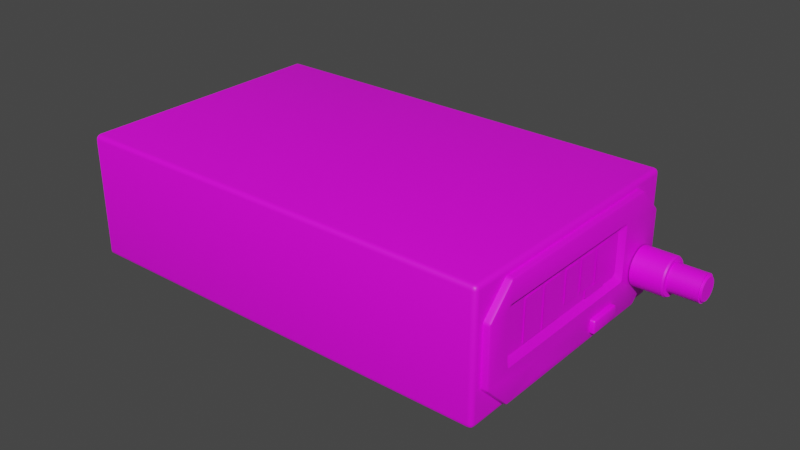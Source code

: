 # Source: sa200.blend  (saved by Blender 2.83.19; exported with 4.5.12 LTS)
import bpy
from mathutils import Matrix  # noqa: F401  (used for matrix-valued properties, if any)

bpy.ops.wm.read_factory_settings(use_empty=True)
scene = bpy.context.scene
scene.name = 'Scene'

# ---- collections
col_collection = bpy.data.collections.new('Collection'); scene.collection.children.link(col_collection)

# ---- images (referenced by path relative to the original .blend; pixels are not part of the script)
import os
ASSET_DIR = os.environ.get("B2B_ASSET_DIR", "")  # directory of the original .blend (textures are referenced by path, not embedded)
HERE = os.path.dirname(os.path.abspath(__file__))  # packed textures are extracted next to this script under _unpacked/

def load_image(name, relpath, width, height, colorspace="sRGB"):
    """Load a texture the original file referenced (path relative to the .blend, or extracted next to this script)."""
    p = next((c for c in (os.path.join(HERE, relpath), os.path.join(ASSET_DIR, relpath)) if relpath and os.path.exists(c)), "")
    if p:
        img = bpy.data.images.load(p, check_existing=True)
        img.name = name
    else:  # same state as the original file: an image datablock whose file is absent (Cycles renders it pink)
        img = bpy.data.images.new(name, width, height)
        img.source = "FILE"
        img.filepath = "//" + (relpath or name)
    img.colorspace_settings.name = colorspace
    return img
img_sa_200_png = load_image('sa-200.png', 'sa-200.png', 1024, 1024, 'sRGB')
img_digits_png = load_image('digits.png', 'digits.png', 1024, 1024, 'sRGB')

# ---- materials (node trees are filled in below, after node groups)
mat_sa_200 = bpy.data.materials.new('sa-200')
mat_sa_200.use_transparent_shadow = False
mat_digits = bpy.data.materials.new('digits')
mat_digits.use_transparent_shadow = False

# ---- material node trees
mat_sa_200.use_nodes = True; mat_sa_200.node_tree.nodes.clear()
_N = mat_sa_200.node_tree.nodes; _L = mat_sa_200.node_tree.links
n0 = _N.new('ShaderNodeBsdfPrincipled'); n0.name = 'Principled BSDF'; n0.location = (10, 300)
n0.distribution = 'GGX'
n0.subsurface_method = 'BURLEY'
n0.inputs[3].default_value = 1.45
n0.inputs[27].default_value = (0.0, 0.0, 0.0, 1.0)
n0.inputs[28].default_value = 1.0
n1 = _N.new('ShaderNodeOutputMaterial'); n1.name = 'Material Output'; n1.location = (300, 300)
n2 = _N.new('ShaderNodeTexImage'); n2.name = 'Image Texture'; n2.location = (-280, 280)
n2.image = img_sa_200_png
_L.new(n0.outputs[0], n1.inputs[0])
_L.new(n2.outputs[0], n0.inputs[0])
n1.is_active_output = True
mat_digits.use_nodes = True; mat_digits.node_tree.nodes.clear()
_N = mat_digits.node_tree.nodes; _L = mat_digits.node_tree.links
n0 = _N.new('ShaderNodeBsdfPrincipled'); n0.name = 'Principled BSDF'; n0.location = (10, 300)
n0.distribution = 'GGX'
n0.subsurface_method = 'BURLEY'
n0.inputs[3].default_value = 1.45
n0.inputs[27].default_value = (0.0, 0.0, 0.0, 1.0)
n0.inputs[28].default_value = 1.0
n1 = _N.new('ShaderNodeOutputMaterial'); n1.name = 'Material Output'; n1.location = (300, 300)
n2 = _N.new('ShaderNodeTexImage'); n2.name = 'Image Texture'; n2.location = (-280, 280)
n2.image = img_digits_png
_L.new(n0.outputs[0], n1.inputs[0])
_L.new(n2.outputs[0], n0.inputs[0])
n1.is_active_output = True

# ---- world
world_world = bpy.data.worlds.new('World'); scene.world = world_world
world_world.use_nodes = True; world_world.node_tree.nodes.clear()
_N = world_world.node_tree.nodes; _L = world_world.node_tree.links
n0 = _N.new('ShaderNodeOutputWorld'); n0.name = 'World Output'; n0.location = (300, 300)
n1 = _N.new('ShaderNodeBackground'); n1.name = 'Background'; n1.location = (10, 300)
n1.inputs[0].default_value = (0.05088, 0.05088, 0.05088, 1.0)
_L.new(n1.outputs[0], n0.inputs[0])
n0.is_active_output = True
world_world.color = (0.05088, 0.05088, 0.05088)
world_world.use_sun_shadow = False
world_world.sun_shadow_jitter_overblur = 0.0

# ---- meshes
me_cube_001 = bpy.data.meshes.new('Cube.001')
me_cube_001.from_pydata([(-0.2795, -0.08687, -0.04064), (-0.2795, -0.08687, 0.04064), (-0.2795, 0.08687, -0.04064), (-0.2795, 0.08687, 0.04064), (0.002248, -0.08687, -0.04064), (0.002248, -0.08687, 0.04064), (0.002248, 0.08687, -0.04064), (0.002248, 0.08687, 0.04064)], [], [(2, 3, 7, 6), (6, 7, 5, 4), (4, 5, 1, 0), (2, 6, 4, 0), (7, 3, 1, 5)])
me_cube_001.polygons.foreach_set('use_smooth', [True] * 5)
_uv = me_cube_001.uv_layers.new(name='UVMap')
_uv.uv.foreach_set('vector', [1.0, 0.06432, 1.0, 0.9999, 1.0, 0.9999, 1.0, 0.06432, 1.0, 0.06432, 1.0, 0.9999, 2.63e-05, 0.9999, 2.63e-05, 0.06432, 2.63e-05, 0.06432, 2.63e-05, 0.9999, 2.63e-05, 0.9999, 2.63e-05, 0.06432, 1.0, 0.06432, 1.0, 0.06432, 2.63e-05, 0.06432, 2.63e-05, 0.06432, 1.0, 0.9999, 1.0, 0.9999, 2.63e-05, 0.9999, 2.63e-05, 0.9999])
me_cube_001.materials.append(mat_sa_200)
me_cube_001.use_remesh_fix_poles = True
me_cube_001.use_remesh_preserve_attributes = False
me_cube_001.use_mirror_vertex_groups = False
me_cube_001.update()
me_cube_002 = bpy.data.meshes.new('Cube.002')
me_cube_002.from_pydata([(-0.008008, -0.07379, -0.04357), (-0.008008, -0.07656, -0.04242), (-0.008008, -0.07528, -0.04323), (-0.008008, -0.09527, -0.02372), (-0.008008, -0.09642, -0.02095), (-0.008008, -0.09608, -0.02243), (-0.008008, -0.09642, 0.02095), (-0.008008, -0.09527, 0.02372), (-0.008008, -0.09608, 0.02243), (-0.008008, -0.07656, 0.04242), (-0.008008, -0.07379, 0.04357), (-0.008008, -0.07528, 0.04323), (-0.008008, 0.09642, -0.02095), (-0.008008, 0.09527, -0.02372), (-0.008008, 0.09608, -0.02243), (-0.008008, 0.07656, -0.04242), (-0.008008, 0.07379, -0.04357), (-0.008008, 0.07528, -0.04323), (-0.008008, 0.07379, 0.04357), (-0.008008, 0.07656, 0.04242), (-0.008008, 0.07528, 0.04323), (-0.008008, 0.09527, 0.02372), (-0.008008, 0.09642, 0.02095), (-0.008008, 0.09608, 0.02243), (0.008008, -0.0943, -0.02169), (0.005887, -0.09642, -0.02095), (0.005887, -0.09527, -0.02372), (0.007387, -0.0958, -0.02132), (0.007112, -0.09579, -0.02231), (0.005887, -0.09608, -0.02243), (0.007387, -0.09509, -0.02301), (0.005887, -0.07379, -0.04357), (0.008008, -0.07454, -0.04145), (0.005887, -0.07656, -0.04242), (0.007387, -0.07417, -0.04295), (0.007112, -0.07516, -0.04294), (0.007387, -0.07586, -0.04225), (0.005887, -0.07528, -0.04323), (0.008008, -0.07454, 0.04145), (0.005887, -0.07379, 0.04357), (0.005887, -0.07656, 0.04242), (0.007387, -0.07417, 0.04295), (0.007112, -0.07516, 0.04294), (0.005887, -0.07528, 0.04323), (0.007387, -0.07586, 0.04225), (0.008008, -0.0943, 0.02169), (0.005887, -0.09527, 0.02372), (0.005887, -0.09642, 0.02095), (0.007387, -0.09509, 0.02301), (0.007112, -0.09579, 0.02231), (0.005887, -0.09608, 0.02243), (0.007387, -0.0958, 0.02132), (0.008008, 0.07454, -0.04145), (0.005887, 0.07379, -0.04357), (0.005887, 0.07656, -0.04242), (0.007387, 0.07417, -0.04295), (0.007112, 0.07516, -0.04294), (0.005887, 0.07528, -0.04323), (0.007387, 0.07586, -0.04225), (0.008008, 0.0943, -0.02169), (0.005887, 0.09527, -0.02372), (0.005887, 0.09642, -0.02095), (0.007387, 0.09509, -0.02301), (0.007112, 0.09579, -0.02231), (0.005887, 0.09608, -0.02243), (0.007387, 0.0958, -0.02132), (0.008008, 0.0943, 0.02169), (0.005887, 0.09642, 0.02095), (0.005887, 0.09527, 0.02372), (0.007387, 0.0958, 0.02132), (0.007112, 0.09579, 0.02231), (0.005887, 0.09608, 0.02243), (0.007387, 0.09509, 0.02301), (0.005887, 0.07379, 0.04357), (0.008008, 0.07454, 0.04145), (0.005887, 0.07656, 0.04242), (0.007387, 0.07417, 0.04295), (0.007112, 0.07516, 0.04294), (0.007387, 0.07586, 0.04225), (0.005887, 0.07528, 0.04323), (0.008008, -0.07813, -0.0139), (0.008008, -0.07782, -0.01507), (0.008008, -0.07696, -0.01593), (0.008008, -0.07579, -0.01624), (0.008008, 0.0526, -0.01624), (0.008008, 0.05377, -0.01593), (0.008008, 0.05463, -0.01507), (0.008008, 0.05494, -0.0139), (0.008008, 0.05494, 0.02513), (0.008008, 0.05463, 0.0263), (0.008008, 0.05377, 0.02716), (0.008008, 0.0526, 0.02747), (0.008008, -0.07579, 0.02747), (0.008008, -0.07696, 0.02716), (0.008008, -0.07782, 0.0263), (0.008008, -0.07813, 0.02513), (0.004192, -0.07437, -0.008244), (0.004192, -0.0739, -0.009944), (0.004192, -0.07263, -0.01119), (0.004192, -0.0709, -0.01164), (0.004192, 0.04771, -0.01164), (0.004192, 0.04944, -0.01119), (0.004192, 0.05071, -0.009944), (0.004192, 0.05118, -0.008244), (0.004192, 0.05118, 0.02058), (0.004192, 0.05071, 0.02228), (0.004192, 0.04944, 0.02353), (0.004192, 0.04771, 0.02398), (0.004192, -0.0709, 0.02398), (0.004192, -0.07263, 0.02353), (0.004192, -0.0739, 0.02228), (0.004192, -0.07437, 0.02058), (0.008008, -0.04835, -0.02723), (0.008008, -0.04835, -0.03831), (0.008008, -0.03727, -0.03831), (0.008008, -0.03727, -0.02723)], [], [(54, 15, 13, 60), (40, 9, 7, 46), (19, 75, 68, 21), (12, 22, 67, 61), (59, 66, 74, 88, 87, 86, 85, 84, 83, 82, 81, 80, 95, 45, 24, 32, 113, 112, 115, 114, 52), (16, 53, 31, 0), (73, 18, 10, 39), (25, 47, 6, 4), (24, 27, 28, 30), (25, 29, 28, 27), (26, 30, 28, 29), (31, 34, 35, 37), (32, 36, 35, 34), (33, 37, 35, 36), (38, 41, 42, 44), (39, 43, 42, 41), (40, 44, 42, 43), (45, 48, 49, 51), (46, 50, 49, 48), (47, 51, 49, 50), (52, 55, 56, 58), (53, 57, 56, 55), (54, 58, 56, 57), (59, 62, 63, 65), (60, 64, 63, 62), (61, 65, 63, 64), (66, 69, 70, 72), (67, 71, 70, 69), (68, 72, 70, 71), (73, 76, 77, 79), (74, 78, 77, 76), (75, 79, 77, 78), (59, 52, 58, 62), (62, 58, 54, 60), (53, 16, 17, 57), (57, 17, 15, 54), (12, 61, 64, 14), (14, 64, 60, 13), (18, 73, 79, 20), (20, 79, 75, 19), (74, 66, 72, 78), (78, 72, 68, 75), (67, 22, 23, 71), (71, 23, 21, 68), (0, 31, 37, 2), (2, 37, 33, 1), (32, 24, 30, 36), (36, 30, 26, 33), (25, 4, 5, 29), (29, 5, 3, 26), (45, 38, 44, 48), (48, 44, 40, 46), (39, 10, 11, 43), (43, 11, 9, 40), (6, 47, 50, 8), (8, 50, 46, 7), (52, 32, 34, 55), (55, 34, 31, 53), (24, 45, 51, 27), (27, 51, 47, 25), (38, 74, 76, 41), (41, 76, 73, 39), (66, 59, 65, 69), (69, 65, 61, 67), (1, 33, 26, 3), (45, 95, 94, 93, 92, 91, 90, 89, 88, 74, 38), (84, 85, 101, 100), (92, 93, 109, 108), (85, 86, 102, 101), (93, 94, 110, 109), (86, 87, 103, 102), (94, 95, 111, 110), (87, 88, 104, 103), (80, 81, 97, 96), (95, 80, 96, 111), (88, 89, 105, 104), (81, 82, 98, 97), (89, 90, 106, 105), (82, 83, 99, 98), (90, 91, 107, 106), (83, 84, 100, 99), (91, 92, 108, 107), (52, 114, 113, 32)])
me_cube_002.polygons.foreach_set('use_smooth', [True] * 83)
_uv = me_cube_002.uv_layers.new(name='UVMap')
_uv.uv.foreach_set('vector', [0.8685, 0.1238, 0.8685, 0.1238, 0.9585, 0.3038, 0.9585, 0.3038, 0.1315, 0.9405, 0.1315, 0.9405, 0.04148, 0.7604, 0.04148, 0.7604, 0.8685, 0.9405, 0.8685, 0.9405, 0.9585, 0.7604, 0.9585, 0.7604, 0.964, 0.3305, 0.964, 0.7338, 0.964, 0.7338, 0.964, 0.3305, 0.9538, 0.3233, 0.9538, 0.7409, 0.8587, 0.9311, 0.7644, 0.774, 0.7644, 0.3983, 0.7629, 0.3871, 0.7588, 0.3788, 0.7532, 0.3758, 0.1352, 0.3758, 0.1296, 0.3788, 0.1255, 0.3871, 0.124, 0.3983, 0.124, 0.774, 0.04617, 0.7409, 0.04617, 0.3233, 0.1413, 0.1332, 0.2673, 0.1634, 0.2673, 0.27, 0.3206, 0.27, 0.3206, 0.1634, 0.8587, 0.1332, 0.8552, 0.1127, 0.8552, 0.1127, 0.1448, 0.1127, 0.1448, 0.1127, 0.8552, 0.9515, 0.8552, 0.9515, 0.1448, 0.9515, 0.1448, 0.9515, 0.03596, 0.3305, 0.03596, 0.7338, 0.03596, 0.7338, 0.03596, 0.3305, 0.04617, 0.3233, 0.03895, 0.3269, 0.03897, 0.3174, 0.04233, 0.3106, 0.03596, 0.3305, 0.03758, 0.3162, 0.03897, 0.3174, 0.03895, 0.3269, 0.04148, 0.3038, 0.04233, 0.3106, 0.03897, 0.3174, 0.03758, 0.3162, 0.1448, 0.1127, 0.1431, 0.1187, 0.1383, 0.1188, 0.1377, 0.116, 0.1413, 0.1332, 0.1349, 0.1255, 0.1383, 0.1188, 0.1431, 0.1187, 0.1315, 0.1238, 0.1377, 0.116, 0.1383, 0.1188, 0.1349, 0.1255, 0.1413, 0.9311, 0.1431, 0.9455, 0.1383, 0.9455, 0.1349, 0.9388, 0.1448, 0.9515, 0.1377, 0.9483, 0.1383, 0.9455, 0.1431, 0.9455, 0.1315, 0.9405, 0.1349, 0.9388, 0.1383, 0.9455, 0.1377, 0.9483, 0.04617, 0.7409, 0.04233, 0.7537, 0.03897, 0.7469, 0.03895, 0.7373, 0.04148, 0.7604, 0.03758, 0.748, 0.03897, 0.7469, 0.04233, 0.7537, 0.03596, 0.7338, 0.03895, 0.7373, 0.03897, 0.7469, 0.03758, 0.748, 0.8587, 0.1332, 0.857, 0.1187, 0.8617, 0.1188, 0.8651, 0.1255, 0.8552, 0.1127, 0.8623, 0.116, 0.8617, 0.1188, 0.857, 0.1187, 0.8685, 0.1238, 0.8651, 0.1255, 0.8617, 0.1188, 0.8623, 0.116, 0.9538, 0.3233, 0.9577, 0.3106, 0.961, 0.3174, 0.9611, 0.3269, 0.9585, 0.3038, 0.9624, 0.3162, 0.961, 0.3174, 0.9577, 0.3106, 0.964, 0.3305, 0.9611, 0.3269, 0.961, 0.3174, 0.9624, 0.3162, 0.9538, 0.7409, 0.9611, 0.7373, 0.961, 0.7469, 0.9577, 0.7537, 0.964, 0.7338, 0.9624, 0.748, 0.961, 0.7469, 0.9611, 0.7373, 0.9585, 0.7604, 0.9577, 0.7537, 0.961, 0.7469, 0.9624, 0.748, 0.8552, 0.9515, 0.857, 0.9455, 0.8617, 0.9455, 0.8623, 0.9483, 0.8587, 0.9311, 0.8651, 0.9388, 0.8617, 0.9455, 0.857, 0.9455, 0.8685, 0.9405, 0.8623, 0.9483, 0.8617, 0.9455, 0.8651, 0.9388, 0.9538, 0.3233, 0.8587, 0.1332, 0.8651, 0.1255, 0.9577, 0.3106, 0.9577, 0.3106, 0.8651, 0.1255, 0.8685, 0.1238, 0.9585, 0.3038, 0.8552, 0.1127, 0.8552, 0.1127, 0.8623, 0.116, 0.8623, 0.116, 0.8623, 0.116, 0.8623, 0.116, 0.8685, 0.1238, 0.8685, 0.1238, 0.964, 0.3305, 0.964, 0.3305, 0.9624, 0.3162, 0.9624, 0.3162, 0.9624, 0.3162, 0.9624, 0.3162, 0.9585, 0.3038, 0.9585, 0.3038, 0.8552, 0.9515, 0.8552, 0.9515, 0.8623, 0.9483, 0.8623, 0.9483, 0.8623, 0.9483, 0.8623, 0.9483, 0.8685, 0.9405, 0.8685, 0.9405, 0.8587, 0.9311, 0.9538, 0.7409, 0.9577, 0.7537, 0.8651, 0.9388, 0.8651, 0.9388, 0.9577, 0.7537, 0.9585, 0.7604, 0.8685, 0.9405, 0.964, 0.7338, 0.964, 0.7338, 0.9624, 0.748, 0.9624, 0.748, 0.9624, 0.748, 0.9624, 0.748, 0.9585, 0.7604, 0.9585, 0.7604, 0.1448, 0.1127, 0.1448, 0.1127, 0.1377, 0.116, 0.1377, 0.116, 0.1377, 0.116, 0.1377, 0.116, 0.1315, 0.1238, 0.1315, 0.1238, 0.1413, 0.1332, 0.04617, 0.3233, 0.04233, 0.3106, 0.1349, 0.1255, 0.1349, 0.1255, 0.04233, 0.3106, 0.04148, 0.3038, 0.1315, 0.1238, 0.03596, 0.3305, 0.03596, 0.3305, 0.03758, 0.3162, 0.03758, 0.3162, 0.03758, 0.3162, 0.03758, 0.3162, 0.04148, 0.3038, 0.04148, 0.3038, 0.04617, 0.7409, 0.1413, 0.9311, 0.1349, 0.9388, 0.04233, 0.7537, 0.04233, 0.7537, 0.1349, 0.9388, 0.1315, 0.9405, 0.04148, 0.7604, 0.1448, 0.9515, 0.1448, 0.9515, 0.1377, 0.9483, 0.1377, 0.9483, 0.1377, 0.9483, 0.1377, 0.9483, 0.1315, 0.9405, 0.1315, 0.9405, 0.03596, 0.7338, 0.03596, 0.7338, 0.03758, 0.748, 0.03758, 0.748, 0.03758, 0.748, 0.03758, 0.748, 0.04148, 0.7604, 0.04148, 0.7604, 0.8587, 0.1332, 0.1413, 0.1332, 0.1431, 0.1187, 0.857, 0.1187, 0.857, 0.1187, 0.1431, 0.1187, 0.1448, 0.1127, 0.8552, 0.1127, 0.04617, 0.3233, 0.04617, 0.7409, 0.03895, 0.7373, 0.03895, 0.3269, 0.03895, 0.3269, 0.03895, 0.7373, 0.03596, 0.7338, 0.03596, 0.3305, 0.1413, 0.9311, 0.8587, 0.9311, 0.857, 0.9455, 0.1431, 0.9455, 0.1431, 0.9455, 0.857, 0.9455, 0.8552, 0.9515, 0.1448, 0.9515, 0.9538, 0.7409, 0.9538, 0.3233, 0.9611, 0.3269, 0.9611, 0.7373, 0.9611, 0.7373, 0.9611, 0.3269, 0.964, 0.3305, 0.964, 0.7338, 0.1315, 0.1238, 0.1315, 0.1238, 0.04148, 0.3038, 0.04148, 0.3038, 0.04617, 0.7409, 0.124, 0.774, 0.1255, 0.7853, 0.1296, 0.7936, 0.1352, 0.7966, 0.7532, 0.7966, 0.7588, 0.7936, 0.7629, 0.7853, 0.7644, 0.774, 0.8587, 0.9311, 0.1413, 0.9311, 0.7532, 0.3758, 0.7588, 0.3788, 0.738, 0.4244, 0.7296, 0.42, 0.1352, 0.7966, 0.1296, 0.7936, 0.1504, 0.7586, 0.1588, 0.763, 0.7588, 0.3788, 0.7629, 0.3871, 0.7441, 0.4364, 0.738, 0.4244, 0.1296, 0.7936, 0.1255, 0.7853, 0.1443, 0.7466, 0.1504, 0.7586, 0.7629, 0.3871, 0.7644, 0.3983, 0.7463, 0.4528, 0.7441, 0.4364, 0.1255, 0.7853, 0.124, 0.774, 0.1421, 0.7302, 0.1443, 0.7466, 0.7644, 0.3983, 0.7644, 0.774, 0.7463, 0.7302, 0.7463, 0.4528, 0.124, 0.3983, 0.1255, 0.3871, 0.1443, 0.4364, 0.1421, 0.4528, 0.124, 0.774, 0.124, 0.3983, 0.1421, 0.4528, 0.1421, 0.7302, 0.7644, 0.774, 0.7629, 0.7853, 0.7441, 0.7466, 0.7463, 0.7302, 0.1255, 0.3871, 0.1296, 0.3788, 0.1504, 0.4244, 0.1443, 0.4364, 0.7629, 0.7853, 0.7588, 0.7936, 0.738, 0.7586, 0.7441, 0.7466, 0.1296, 0.3788, 0.1352, 0.3758, 0.1588, 0.42, 0.1504, 0.4244, 0.7588, 0.7936, 0.7532, 0.7966, 0.7296, 0.763, 0.738, 0.7586, 0.1352, 0.3758, 0.7532, 0.3758, 0.7296, 0.42, 0.1588, 0.42, 0.7532, 0.7966, 0.1352, 0.7966, 0.1588, 0.763, 0.7296, 0.763, 0.8587, 0.1332, 0.3206, 0.1634, 0.2673, 0.1634, 0.1413, 0.1332])
me_cube_002.materials.append(mat_sa_200)
me_cube_002.use_remesh_fix_poles = True
me_cube_002.use_remesh_preserve_attributes = False
me_cube_002.use_mirror_vertex_groups = False
me_cube_002.update()
me_circle = bpy.data.meshes.new('Circle')
me_circle.from_pydata([(9.06e-08, 0.7187, 1.69), (-0.1402, 0.7049, 1.69), (-0.275, 0.664, 1.69), (-0.3993, 0.5976, 1.69), (-0.5082, 0.5082, 1.69), (-0.5976, 0.3993, 1.69), (-0.664, 0.275, 1.69), (-0.7049, 0.1402, 1.69), (-0.7187, 1.411e-07, 1.69), (-0.7049, -0.1402, 1.69), (-0.664, -0.275, 1.69), (-0.5976, -0.3993, 1.69), (-0.5082, -0.5082, 1.69), (-0.3993, -0.5976, 1.69), (-0.275, -0.664, 1.69), (-0.1402, -0.7049, 1.69), (3.248e-07, -0.7187, 1.69), (0.1402, -0.7049, 1.69), (0.275, -0.664, 1.69), (0.3993, -0.5976, 1.69), (0.5082, -0.5082, 1.69), (0.5976, -0.3993, 1.69), (0.664, -0.275, 1.69), (0.7049, -0.1402, 1.69), (0.7187, 7.808e-07, 1.69), (0.7049, 0.1402, 1.69), (0.664, 0.275, 1.69), (0.5976, 0.3993, 1.69), (0.5082, 0.5082, 1.69), (0.3993, 0.5976, 1.69), (0.275, 0.664, 1.69), (0.1402, 0.7049, 1.69), (2.091e-07, 0.7187, 3.26), (-0.1402, 0.7049, 3.26), (-0.275, 0.664, 3.26), (-0.3993, 0.5976, 3.26), (-0.5082, 0.5082, 3.26), (-0.5976, 0.3993, 3.26), (-0.664, 0.275, 3.26), (-0.7049, 0.1402, 3.26), (-0.7187, 1.411e-07, 3.26), (-0.7049, -0.1402, 3.26), (-0.664, -0.275, 3.26), (-0.5976, -0.3993, 3.26), (-0.5082, -0.5082, 3.26), (-0.3993, -0.5976, 3.26), (-0.275, -0.664, 3.26), (-0.1402, -0.7049, 3.26), (4.432e-07, -0.7187, 3.26), (0.1402, -0.7049, 3.26), (0.275, -0.664, 3.26), (0.3993, -0.5976, 3.26), (0.5082, -0.5082, 3.26), (0.5976, -0.3993, 3.26), (0.664, -0.275, 3.26), (0.7049, -0.1402, 3.26), (0.7187, 7.808e-07, 3.26), (0.7049, 0.1402, 3.26), (0.664, 0.275, 3.26), (0.5976, 0.3993, 3.26), (0.5082, 0.5082, 3.26), (0.3993, 0.5976, 3.26), (0.275, 0.664, 3.26), (0.1402, 0.7049, 3.26), (1.979e-07, 0.6341, 3.26), (-0.1237, 0.6219, 3.26), (-0.2427, 0.5858, 3.26), (-0.3523, 0.5272, 3.26), (-0.4484, 0.4484, 3.26), (-0.5272, 0.3523, 3.26), (-0.5858, 0.2427, 3.26), (-0.6219, 0.1237, 3.26), (-0.6341, 1.6e-07, 3.26), (-0.6219, -0.1237, 3.26), (-0.5858, -0.2427, 3.26), (-0.5272, -0.3523, 3.26), (-0.4484, -0.4484, 3.26), (-0.3523, -0.5272, 3.26), (-0.2427, -0.5858, 3.26), (-0.1237, -0.6219, 3.26), (4.046e-07, -0.6341, 3.26), (0.1237, -0.6219, 3.26), (0.2427, -0.5858, 3.26), (0.3523, -0.5272, 3.26), (0.4484, -0.4484, 3.26), (0.5272, -0.3523, 3.26), (0.5858, -0.2427, 3.26), (0.6219, -0.1237, 3.26), (0.6341, 7.244e-07, 3.26), (0.6219, 0.1237, 3.26), (0.5858, 0.2427, 3.26), (0.5272, 0.3523, 3.26), (0.4484, 0.4484, 3.26), (0.3523, 0.5272, 3.26), (0.2427, 0.5858, 3.26), (0.1237, 0.6219, 3.26), (2.033e-07, 0.6341, 3.331), (-0.1237, 0.6219, 3.331), (-0.2427, 0.5858, 3.331), (-0.3523, 0.5272, 3.331), (-0.4484, 0.4484, 3.331), (-0.5272, 0.3523, 3.331), (-0.5858, 0.2427, 3.331), (-0.6219, 0.1237, 3.331), (-0.6341, 1.6e-07, 3.331), (-0.6219, -0.1237, 3.331), (-0.5858, -0.2427, 3.331), (-0.5272, -0.3523, 3.331), (-0.4484, -0.4484, 3.331), (-0.3523, -0.5272, 3.331), (-0.2427, -0.5858, 3.331), (-0.1237, -0.6219, 3.331), (4.099e-07, -0.6341, 3.331), (0.1237, -0.6219, 3.331), (0.2427, -0.5858, 3.331), (0.3523, -0.5272, 3.331), (0.4484, -0.4484, 3.331), (0.5272, -0.3523, 3.331), (0.5858, -0.2427, 3.331), (0.6219, -0.1237, 3.331), (0.6341, 7.244e-07, 3.331), (0.6219, 0.1237, 3.331), (0.5858, 0.2427, 3.331), (0.5272, 0.3523, 3.331), (0.4484, 0.4484, 3.331), (0.3523, 0.5272, 3.331), (0.2427, 0.5858, 3.331), (0.1237, 0.6219, 3.331), (2.007e-07, 0.5905, 3.37), (-0.1152, 0.5792, 3.37), (-0.226, 0.5456, 3.37), (-0.3281, 0.491, 3.37), (-0.4176, 0.4176, 3.37), (-0.491, 0.3281, 3.37), (-0.5456, 0.226, 3.37), (-0.5792, 0.1152, 3.37), (-0.5905, 1.695e-07, 3.37), (-0.5792, -0.1152, 3.37), (-0.5456, -0.226, 3.37), (-0.491, -0.3281, 3.37), (-0.4176, -0.4176, 3.37), (-0.3281, -0.491, 3.37), (-0.226, -0.5456, 3.37), (-0.1152, -0.5792, 3.37), (3.931e-07, -0.5905, 3.37), (0.1152, -0.5792, 3.37), (0.226, -0.5456, 3.37), (0.3281, -0.491, 3.37), (0.4176, -0.4176, 3.37), (0.491, -0.3281, 3.37), (0.5456, -0.226, 3.37), (0.5792, -0.1152, 3.37), (0.5905, 6.951e-07, 3.37), (0.5792, 0.1152, 3.37), (0.5456, 0.226, 3.37), (0.491, 0.3281, 3.37), (0.4176, 0.4176, 3.37), (0.3281, 0.491, 3.37), (0.226, 0.5456, 3.37), (0.1152, 0.5792, 3.37)], [], [(0, 31, 63, 32), (19, 18, 50, 51), (6, 5, 37, 38), (20, 19, 51, 52), (7, 6, 38, 39), (21, 20, 52, 53), (8, 7, 39, 40), (22, 21, 53, 54), (9, 8, 40, 41), (23, 22, 54, 55), (10, 9, 41, 42), (24, 23, 55, 56), (11, 10, 42, 43), (25, 24, 56, 57), (12, 11, 43, 44), (26, 25, 57, 58), (13, 12, 44, 45), (27, 26, 58, 59), (14, 13, 45, 46), (1, 0, 32, 33), (28, 27, 59, 60), (15, 14, 46, 47), (2, 1, 33, 34), (29, 28, 60, 61), (16, 15, 47, 48), (3, 2, 34, 35), (30, 29, 61, 62), (17, 16, 48, 49), (4, 3, 35, 36), (31, 30, 62, 63), (18, 17, 49, 50), (5, 4, 36, 37), (59, 58, 90, 91), (46, 45, 77, 78), (33, 32, 64, 65), (60, 59, 91, 92), (47, 46, 78, 79), (34, 33, 65, 66), (61, 60, 92, 93), (48, 47, 79, 80), (35, 34, 66, 67), (62, 61, 93, 94), (49, 48, 80, 81), (36, 35, 67, 68), (63, 62, 94, 95), (50, 49, 81, 82), (37, 36, 68, 69), (32, 63, 95, 64), (51, 50, 82, 83), (38, 37, 69, 70), (52, 51, 83, 84), (39, 38, 70, 71), (53, 52, 84, 85), (40, 39, 71, 72), (54, 53, 85, 86), (41, 40, 72, 73), (55, 54, 86, 87), (42, 41, 73, 74), (56, 55, 87, 88), (43, 42, 74, 75), (57, 56, 88, 89), (44, 43, 75, 76), (58, 57, 89, 90), (45, 44, 76, 77), (67, 66, 98, 99), (94, 93, 125, 126), (81, 80, 112, 113), (68, 67, 99, 100), (95, 94, 126, 127), (82, 81, 113, 114), (69, 68, 100, 101), (64, 95, 127, 96), (83, 82, 114, 115), (70, 69, 101, 102), (84, 83, 115, 116), (71, 70, 102, 103), (85, 84, 116, 117), (72, 71, 103, 104), (86, 85, 117, 118), (73, 72, 104, 105), (87, 86, 118, 119), (74, 73, 105, 106), (88, 87, 119, 120), (75, 74, 106, 107), (89, 88, 120, 121), (76, 75, 107, 108), (90, 89, 121, 122), (77, 76, 108, 109), (91, 90, 122, 123), (78, 77, 109, 110), (65, 64, 96, 97), (92, 91, 123, 124), (79, 78, 110, 111), (66, 65, 97, 98), (93, 92, 124, 125), (80, 79, 111, 112), (102, 101, 133, 134), (116, 115, 147, 148), (103, 102, 134, 135), (117, 116, 148, 149), (104, 103, 135, 136), (118, 117, 149, 150), (105, 104, 136, 137), (119, 118, 150, 151), (106, 105, 137, 138), (120, 119, 151, 152), (107, 106, 138, 139), (121, 120, 152, 153), (108, 107, 139, 140), (122, 121, 153, 154), (109, 108, 140, 141), (123, 122, 154, 155), (110, 109, 141, 142), (97, 96, 128, 129), (124, 123, 155, 156), (111, 110, 142, 143), (98, 97, 129, 130), (125, 124, 156, 157), (112, 111, 143, 144), (99, 98, 130, 131), (126, 125, 157, 158), (113, 112, 144, 145), (100, 99, 131, 132), (127, 126, 158, 159), (114, 113, 145, 146), (101, 100, 132, 133), (96, 127, 159, 128), (115, 114, 146, 147), (129, 128, 159, 158, 157, 156, 155, 154, 153, 152, 151, 150, 149, 148, 147, 146, 145, 144, 143, 142, 141, 140, 139, 138, 137, 136, 135, 134, 133, 132, 131, 130)])
me_circle.polygons.foreach_set('use_smooth', [True] * 129)
_uv = me_circle.uv_layers.new(name='UVMap')
_uv.uv.foreach_set('vector', [0.9247, 0.4055, 0.9237, 0.3856, 0.9237, 0.3856, 0.9247, 0.4055, 0.8313, 0.3488, 0.8266, 0.3665, 0.8266, 0.3665, 0.8313, 0.3488, 0.8932, 0.4998, 0.902, 0.4903, 0.902, 0.4903, 0.8932, 0.4998, 0.8376, 0.3334, 0.8313, 0.3488, 0.8313, 0.3488, 0.8376, 0.3334, 0.8836, 0.5056, 0.8932, 0.4998, 0.8932, 0.4998, 0.8836, 0.5056, 0.8453, 0.3207, 0.8376, 0.3334, 0.8376, 0.3334, 0.8453, 0.3207, 0.8737, 0.5075, 0.8836, 0.5056, 0.8836, 0.5056, 0.8737, 0.5075, 0.8542, 0.3113, 0.8453, 0.3207, 0.8453, 0.3207, 0.8542, 0.3113, 0.8637, 0.5056, 0.8737, 0.5075, 0.8737, 0.5075, 0.8637, 0.5056, 0.8637, 0.3055, 0.8542, 0.3113, 0.8542, 0.3113, 0.8637, 0.3055, 0.8542, 0.4998, 0.8637, 0.5056, 0.8637, 0.5056, 0.8542, 0.4998, 0.8737, 0.3035, 0.8637, 0.3055, 0.8637, 0.3055, 0.8737, 0.3035, 0.8453, 0.4903, 0.8542, 0.4998, 0.8542, 0.4998, 0.8453, 0.4903, 0.8836, 0.3055, 0.8737, 0.3035, 0.8737, 0.3035, 0.8836, 0.3055, 0.8376, 0.4776, 0.8453, 0.4903, 0.8453, 0.4903, 0.8376, 0.4776, 0.8932, 0.3113, 0.8836, 0.3055, 0.8836, 0.3055, 0.8932, 0.3113, 0.8313, 0.4622, 0.8376, 0.4776, 0.8376, 0.4776, 0.8313, 0.4622, 0.902, 0.3207, 0.8932, 0.3113, 0.8932, 0.3113, 0.902, 0.3207, 0.8266, 0.4446, 0.8313, 0.4622, 0.8313, 0.4622, 0.8266, 0.4446, 0.9237, 0.4254, 0.9247, 0.4055, 0.9247, 0.4055, 0.9237, 0.4254, 0.9098, 0.3334, 0.902, 0.3207, 0.902, 0.3207, 0.9098, 0.3334, 0.8237, 0.4254, 0.8266, 0.4446, 0.8266, 0.4446, 0.8237, 0.4254, 0.9208, 0.4446, 0.9237, 0.4254, 0.9237, 0.4254, 0.9208, 0.4446, 0.9161, 0.3488, 0.9098, 0.3334, 0.9098, 0.3334, 0.9161, 0.3488, 0.8227, 0.4055, 0.8237, 0.4254, 0.8237, 0.4254, 0.8227, 0.4055, 0.9161, 0.4622, 0.9208, 0.4446, 0.9208, 0.4446, 0.9161, 0.4622, 0.9208, 0.3665, 0.9161, 0.3488, 0.9161, 0.3488, 0.9208, 0.3665, 0.8237, 0.3856, 0.8227, 0.4055, 0.8227, 0.4055, 0.8237, 0.3856, 0.9098, 0.4776, 0.9161, 0.4622, 0.9161, 0.4622, 0.9098, 0.4776, 0.9237, 0.3856, 0.9208, 0.3665, 0.9208, 0.3665, 0.9237, 0.3856, 0.8266, 0.3665, 0.8237, 0.3856, 0.8237, 0.3856, 0.8266, 0.3665, 0.902, 0.4903, 0.9098, 0.4776, 0.9098, 0.4776, 0.902, 0.4903, 0.902, 0.3207, 0.8932, 0.3113, 0.8909, 0.3224, 0.8987, 0.3307, 0.8266, 0.4446, 0.8313, 0.4622, 0.8363, 0.4555, 0.8321, 0.44, 0.9237, 0.4254, 0.9247, 0.4055, 0.9187, 0.4055, 0.9178, 0.4231, 0.9098, 0.3334, 0.902, 0.3207, 0.8987, 0.3307, 0.9055, 0.3419, 0.8237, 0.4254, 0.8266, 0.4446, 0.8321, 0.44, 0.8295, 0.4231, 0.9208, 0.4446, 0.9237, 0.4254, 0.9178, 0.4231, 0.9153, 0.44, 0.9161, 0.3488, 0.9098, 0.3334, 0.9055, 0.3419, 0.9111, 0.3555, 0.8227, 0.4055, 0.8237, 0.4254, 0.8295, 0.4231, 0.8287, 0.4055, 0.9161, 0.4622, 0.9208, 0.4446, 0.9153, 0.44, 0.9111, 0.4555, 0.9208, 0.3665, 0.9161, 0.3488, 0.9111, 0.3555, 0.9153, 0.3711, 0.8237, 0.3856, 0.8227, 0.4055, 0.8287, 0.4055, 0.8295, 0.388, 0.9098, 0.4776, 0.9161, 0.4622, 0.9111, 0.4555, 0.9055, 0.4692, 0.9237, 0.3856, 0.9208, 0.3665, 0.9153, 0.3711, 0.9178, 0.388, 0.8266, 0.3665, 0.8237, 0.3856, 0.8295, 0.388, 0.8321, 0.3711, 0.902, 0.4903, 0.9098, 0.4776, 0.9055, 0.4692, 0.8987, 0.4804, 0.9247, 0.4055, 0.9237, 0.3856, 0.9178, 0.388, 0.9187, 0.4055, 0.8313, 0.3488, 0.8266, 0.3665, 0.8321, 0.3711, 0.8363, 0.3555, 0.8932, 0.4998, 0.902, 0.4903, 0.8987, 0.4804, 0.8909, 0.4887, 0.8376, 0.3334, 0.8313, 0.3488, 0.8363, 0.3555, 0.8419, 0.3419, 0.8836, 0.5056, 0.8932, 0.4998, 0.8909, 0.4887, 0.8825, 0.4938, 0.8453, 0.3207, 0.8376, 0.3334, 0.8419, 0.3419, 0.8487, 0.3307, 0.8737, 0.5075, 0.8836, 0.5056, 0.8825, 0.4938, 0.8737, 0.4955, 0.8542, 0.3113, 0.8453, 0.3207, 0.8487, 0.3307, 0.8565, 0.3224, 0.8637, 0.5056, 0.8737, 0.5075, 0.8737, 0.4955, 0.8649, 0.4938, 0.8637, 0.3055, 0.8542, 0.3113, 0.8565, 0.3224, 0.8649, 0.3172, 0.8542, 0.4998, 0.8637, 0.5056, 0.8649, 0.4938, 0.8565, 0.4887, 0.8737, 0.3035, 0.8637, 0.3055, 0.8649, 0.3172, 0.8737, 0.3155, 0.8453, 0.4903, 0.8542, 0.4998, 0.8565, 0.4887, 0.8487, 0.4804, 0.8836, 0.3055, 0.8737, 0.3035, 0.8737, 0.3155, 0.8825, 0.3172, 0.8376, 0.4776, 0.8453, 0.4903, 0.8487, 0.4804, 0.8419, 0.4692, 0.8932, 0.3113, 0.8836, 0.3055, 0.8825, 0.3172, 0.8909, 0.3224, 0.8313, 0.4622, 0.8376, 0.4776, 0.8419, 0.4692, 0.8363, 0.4555, 0.9111, 0.4555, 0.9153, 0.44, 0.9153, 0.44, 0.9111, 0.4555, 0.9153, 0.3711, 0.9111, 0.3555, 0.9111, 0.3555, 0.9153, 0.3711, 0.8295, 0.388, 0.8287, 0.4055, 0.8287, 0.4055, 0.8295, 0.388, 0.9055, 0.4692, 0.9111, 0.4555, 0.9111, 0.4555, 0.9055, 0.4692, 0.9178, 0.388, 0.9153, 0.3711, 0.9153, 0.3711, 0.9178, 0.388, 0.8321, 0.3711, 0.8295, 0.388, 0.8295, 0.388, 0.8321, 0.3711, 0.8987, 0.4804, 0.9055, 0.4692, 0.9055, 0.4692, 0.8987, 0.4804, 0.9187, 0.4055, 0.9178, 0.388, 0.9178, 0.388, 0.9187, 0.4055, 0.8363, 0.3555, 0.8321, 0.3711, 0.8321, 0.3711, 0.8363, 0.3555, 0.8909, 0.4887, 0.8987, 0.4804, 0.8987, 0.4804, 0.8909, 0.4887, 0.8419, 0.3419, 0.8363, 0.3555, 0.8363, 0.3555, 0.8419, 0.3419, 0.8825, 0.4938, 0.8909, 0.4887, 0.8909, 0.4887, 0.8825, 0.4938, 0.8487, 0.3307, 0.8419, 0.3419, 0.8419, 0.3419, 0.8487, 0.3307, 0.8737, 0.4955, 0.8825, 0.4938, 0.8825, 0.4938, 0.8737, 0.4955, 0.8565, 0.3224, 0.8487, 0.3307, 0.8487, 0.3307, 0.8565, 0.3224, 0.8649, 0.4938, 0.8737, 0.4955, 0.8737, 0.4955, 0.8649, 0.4938, 0.8649, 0.3172, 0.8565, 0.3224, 0.8565, 0.3224, 0.8649, 0.3172, 0.8565, 0.4887, 0.8649, 0.4938, 0.8649, 0.4938, 0.8565, 0.4887, 0.8737, 0.3155, 0.8649, 0.3172, 0.8649, 0.3172, 0.8737, 0.3155, 0.8487, 0.4804, 0.8565, 0.4887, 0.8565, 0.4887, 0.8487, 0.4804, 0.8825, 0.3172, 0.8737, 0.3155, 0.8737, 0.3155, 0.8825, 0.3172, 0.8419, 0.4692, 0.8487, 0.4804, 0.8487, 0.4804, 0.8419, 0.4692, 0.8909, 0.3224, 0.8825, 0.3172, 0.8825, 0.3172, 0.8909, 0.3224, 0.8363, 0.4555, 0.8419, 0.4692, 0.8419, 0.4692, 0.8363, 0.4555, 0.8987, 0.3307, 0.8909, 0.3224, 0.8909, 0.3224, 0.8987, 0.3307, 0.8321, 0.44, 0.8363, 0.4555, 0.8363, 0.4555, 0.8321, 0.44, 0.9178, 0.4231, 0.9187, 0.4055, 0.9187, 0.4055, 0.9178, 0.4231, 0.9055, 0.3419, 0.8987, 0.3307, 0.8987, 0.3307, 0.9055, 0.3419, 0.8295, 0.4231, 0.8321, 0.44, 0.8321, 0.44, 0.8295, 0.4231, 0.9153, 0.44, 0.9178, 0.4231, 0.9178, 0.4231, 0.9153, 0.44, 0.9111, 0.3555, 0.9055, 0.3419, 0.9055, 0.3419, 0.9111, 0.3555, 0.8287, 0.4055, 0.8295, 0.4231, 0.8295, 0.4231, 0.8287, 0.4055, 0.8909, 0.4887, 0.8987, 0.4804, 0.897, 0.4752, 0.8897, 0.483, 0.8419, 0.3419, 0.8363, 0.3555, 0.8388, 0.3589, 0.844, 0.3462, 0.8825, 0.4938, 0.8909, 0.4887, 0.8897, 0.483, 0.8819, 0.4877, 0.8487, 0.3307, 0.8419, 0.3419, 0.844, 0.3462, 0.8504, 0.3358, 0.8737, 0.4955, 0.8825, 0.4938, 0.8819, 0.4877, 0.8737, 0.4893, 0.8565, 0.3224, 0.8487, 0.3307, 0.8504, 0.3358, 0.8576, 0.3281, 0.8649, 0.4938, 0.8737, 0.4955, 0.8737, 0.4893, 0.8655, 0.4877, 0.8649, 0.3172, 0.8565, 0.3224, 0.8576, 0.3281, 0.8655, 0.3233, 0.8565, 0.4887, 0.8649, 0.4938, 0.8655, 0.4877, 0.8576, 0.483, 0.8737, 0.3155, 0.8649, 0.3172, 0.8655, 0.3233, 0.8737, 0.3217, 0.8487, 0.4804, 0.8565, 0.4887, 0.8576, 0.483, 0.8504, 0.4752, 0.8825, 0.3172, 0.8737, 0.3155, 0.8737, 0.3217, 0.8819, 0.3233, 0.8419, 0.4692, 0.8487, 0.4804, 0.8504, 0.4752, 0.844, 0.4648, 0.8909, 0.3224, 0.8825, 0.3172, 0.8819, 0.3233, 0.8897, 0.3281, 0.8363, 0.4555, 0.8419, 0.4692, 0.844, 0.4648, 0.8388, 0.4521, 0.8987, 0.3307, 0.8909, 0.3224, 0.8897, 0.3281, 0.897, 0.3358, 0.8321, 0.44, 0.8363, 0.4555, 0.8388, 0.4521, 0.835, 0.4376, 0.9178, 0.4231, 0.9187, 0.4055, 0.9156, 0.4055, 0.9148, 0.4219, 0.9055, 0.3419, 0.8987, 0.3307, 0.897, 0.3358, 0.9033, 0.3462, 0.8295, 0.4231, 0.8321, 0.44, 0.835, 0.4376, 0.8326, 0.4219, 0.9153, 0.44, 0.9178, 0.4231, 0.9148, 0.4219, 0.9124, 0.4376, 0.9111, 0.3555, 0.9055, 0.3419, 0.9033, 0.3462, 0.9085, 0.3589, 0.8287, 0.4055, 0.8295, 0.4231, 0.8326, 0.4219, 0.8318, 0.4055, 0.9111, 0.4555, 0.9153, 0.44, 0.9124, 0.4376, 0.9085, 0.4521, 0.9153, 0.3711, 0.9111, 0.3555, 0.9085, 0.3589, 0.9124, 0.3734, 0.8295, 0.388, 0.8287, 0.4055, 0.8318, 0.4055, 0.8326, 0.3892, 0.9055, 0.4692, 0.9111, 0.4555, 0.9085, 0.4521, 0.9033, 0.4648, 0.9178, 0.388, 0.9153, 0.3711, 0.9124, 0.3734, 0.9148, 0.3892, 0.8321, 0.3711, 0.8295, 0.388, 0.8326, 0.3892, 0.835, 0.3734, 0.8987, 0.4804, 0.9055, 0.4692, 0.9033, 0.4648, 0.897, 0.4752, 0.9187, 0.4055, 0.9178, 0.388, 0.9148, 0.3892, 0.9156, 0.4055, 0.8363, 0.3555, 0.8321, 0.3711, 0.835, 0.3734, 0.8388, 0.3589, 0.9148, 0.4219, 0.9156, 0.4055, 0.9148, 0.3892, 0.9124, 0.3734, 0.9085, 0.3589, 0.9033, 0.3462, 0.897, 0.3358, 0.8897, 0.3281, 0.8819, 0.3233, 0.8737, 0.3217, 0.8655, 0.3233, 0.8576, 0.3281, 0.8504, 0.3358, 0.844, 0.3462, 0.8388, 0.3589, 0.835, 0.3734, 0.8326, 0.3892, 0.8318, 0.4055, 0.8326, 0.4219, 0.835, 0.4376, 0.8388, 0.4521, 0.844, 0.4648, 0.8504, 0.4752, 0.8576, 0.483, 0.8655, 0.4877, 0.8737, 0.4893, 0.8819, 0.4877, 0.8897, 0.483, 0.897, 0.4752, 0.9033, 0.4648, 0.9085, 0.4521, 0.9124, 0.4376])
me_circle.materials.append(mat_sa_200)
me_circle.use_remesh_fix_poles = True
me_circle.use_remesh_preserve_attributes = False
me_circle.use_mirror_vertex_groups = False
me_circle.update()
me_cube_004 = bpy.data.meshes.new('Cube.004')
me_cube_004.from_pydata([(-0.2689, -1.0, -0.3841), (-0.2689, -1.0, 0.3841), (-0.2689, 1.0, -0.3841), (-0.2689, 1.0, 0.3841), (0.2689, -1.0, -0.3841), (0.2689, -1.0, 0.3841), (0.2689, 1.0, -0.3841), (0.2689, 1.0, 0.3841)], [], [(2, 3, 7, 6), (6, 7, 5, 4), (4, 5, 1, 0), (2, 6, 4, 0), (7, 3, 1, 5)])
me_cube_004.polygons.foreach_set('use_smooth', [True] * 5)
_uv = me_cube_004.uv_layers.new(name='UVMap')
_uv.uv.foreach_set('vector', [0.7118, 0.1663, 0.7118, 0.2671, 0.7118, 0.2671, 0.7118, 0.1663, 0.7118, 0.1663, 0.7118, 0.2671, 0.5805, 0.2671, 0.5805, 0.1663, 0.5805, 0.1663, 0.5805, 0.2671, 0.5805, 0.2671, 0.5805, 0.1663, 0.7118, 0.1663, 0.7118, 0.1663, 0.5805, 0.1663, 0.5805, 0.1663, 0.7118, 0.2671, 0.7118, 0.2671, 0.5805, 0.2671, 0.5805, 0.2671])
me_cube_004.materials.append(mat_sa_200)
me_cube_004.use_remesh_fix_poles = True
me_cube_004.use_remesh_preserve_attributes = False
me_cube_004.use_mirror_vertex_groups = False
me_cube_004.update()
me_circle_001 = bpy.data.meshes.new('Circle.001')
me_circle_001.from_pydata([(0.0, 1.0, 0.0), (-0.1951, 0.9808, 0.0), (-0.3827, 0.9239, 0.0), (-0.5556, 0.8315, 0.0), (-0.7071, 0.7071, 0.0), (-0.8315, 0.5556, 0.0), (-0.9239, 0.3827, 0.0), (-0.9808, 0.1951, 0.0), (-1.0, 7.55e-08, 0.0), (-0.9808, -0.1951, 0.0), (-0.9239, -0.3827, 0.0), (-0.8315, -0.5556, 0.0), (-0.7071, -0.7071, 0.0), (-0.5556, -0.8315, 0.0), (-0.3827, -0.9239, 0.0), (-0.1951, -0.9808, 0.0), (3.258e-07, -1.0, 0.0), (0.1951, -0.9808, 0.0), (0.3827, -0.9239, 0.0), (0.5556, -0.8315, 0.0), (0.7071, -0.7071, 0.0), (0.8315, -0.5556, 0.0), (0.9239, -0.3827, 0.0), (0.9808, -0.1951, 0.0), (1.0, 9.656e-07, 0.0), (0.9808, 0.1951, 0.0), (0.9239, 0.3827, 0.0), (0.8315, 0.5556, 0.0), (0.7071, 0.7071, 0.0), (0.5556, 0.8315, 0.0), (0.3827, 0.9239, 0.0), (0.1951, 0.9808, 0.0), (1.214e-07, 1.0, 1.608), (-0.1951, 0.9808, 1.608), (-0.3827, 0.9239, 1.608), (-0.5556, 0.8315, 1.608), (-0.7071, 0.7071, 1.608), (-0.8315, 0.5556, 1.608), (-0.9239, 0.3827, 1.608), (-0.9808, 0.1951, 1.608), (-1.0, 7.55e-08, 1.608), (-0.9808, -0.1951, 1.608), (-0.9239, -0.3827, 1.608), (-0.8315, -0.5556, 1.608), (-0.7071, -0.7071, 1.608), (-0.5556, -0.8315, 1.608), (-0.3827, -0.9239, 1.608), (-0.1951, -0.9808, 1.608), (4.473e-07, -1.0, 1.608), (0.1951, -0.9808, 1.608), (0.3827, -0.9239, 1.608), (0.5556, -0.8315, 1.608), (0.7071, -0.7071, 1.608), (0.8315, -0.5556, 1.608), (0.9239, -0.3827, 1.608), (0.9808, -0.1951, 1.608), (1.0, 9.656e-07, 1.608), (0.9808, 0.1951, 1.608), (0.9239, 0.3827, 1.608), (0.8315, 0.5556, 1.608), (0.7071, 0.7071, 1.608), (0.5556, 0.8315, 1.608), (0.3827, 0.9239, 1.608), (0.1951, 0.9808, 1.608), (1.23e-07, 0.9446, 1.69), (-0.1843, 0.9264, 1.69), (-0.3615, 0.8727, 1.69), (-0.5248, 0.7854, 1.69), (-0.6679, 0.6679, 1.69), (-0.7854, 0.5248, 1.69), (-0.8727, 0.3615, 1.69), (-0.9264, 0.1843, 1.69), (-0.9446, 8.866e-08, 1.69), (-0.9264, -0.1843, 1.69), (-0.8727, -0.3615, 1.69), (-0.7854, -0.5248, 1.69), (-0.6679, -0.6679, 1.69), (-0.5248, -0.7854, 1.69), (-0.3615, -0.8727, 1.69), (-0.1843, -0.9264, 1.69), (4.307e-07, -0.9446, 1.69), (0.1843, -0.9264, 1.69), (0.3615, -0.8727, 1.69), (0.5248, -0.7854, 1.69), (0.6679, -0.6679, 1.69), (0.7854, -0.5248, 1.69), (0.8727, -0.3615, 1.69), (0.9264, -0.1843, 1.69), (0.9446, 9.294e-07, 1.69), (0.9264, 0.1843, 1.69), (0.8727, 0.3615, 1.69), (0.7854, 0.5248, 1.69), (0.6679, 0.6679, 1.69), (0.5248, 0.7854, 1.69), (0.3615, 0.8727, 1.69), (0.1843, 0.9264, 1.69), (6.635e-08, 0.5669, 1.69), (-0.1106, 0.556, 1.69), (-0.2169, 0.5237, 1.69), (-0.3149, 0.4714, 1.69), (-0.4009, 0.4009, 1.69), (-0.4714, 0.3149, 1.69), (-0.5237, 0.2169, 1.69), (-0.556, 0.1106, 1.69), (-0.5669, 1.739e-07, 1.69), (-0.556, -0.1106, 1.69), (-0.5237, -0.2169, 1.69), (-0.4714, -0.3149, 1.69), (-0.4009, -0.4009, 1.69), (-0.3149, -0.4714, 1.69), (-0.2169, -0.5237, 1.69), (-0.1106, -0.556, 1.69), (2.511e-07, -0.5669, 1.69), (0.1106, -0.556, 1.69), (0.2169, -0.5237, 1.69), (0.3149, -0.4714, 1.69), (0.4009, -0.4009, 1.69), (0.4714, -0.3149, 1.69), (0.5237, -0.2169, 1.69), (0.556, -0.1106, 1.69), (0.5669, 6.785e-07, 1.69), (0.556, 0.1106, 1.69), (0.5237, 0.2169, 1.69), (0.4714, 0.3149, 1.69), (0.4009, 0.4009, 1.69), (0.3149, 0.4714, 1.69), (0.2169, 0.5237, 1.69), (0.1106, 0.556, 1.69), (9.06e-08, 0.7187, 1.69), (-0.1402, 0.7049, 1.69), (-0.275, 0.664, 1.69), (-0.3993, 0.5976, 1.69), (-0.5082, 0.5082, 1.69), (-0.5976, 0.3993, 1.69), (-0.664, 0.275, 1.69), (-0.7049, 0.1402, 1.69), (-0.7187, 1.411e-07, 1.69), (-0.7049, -0.1402, 1.69), (-0.664, -0.275, 1.69), (-0.5976, -0.3993, 1.69), (-0.5082, -0.5082, 1.69), (-0.3993, -0.5976, 1.69), (-0.275, -0.664, 1.69), (-0.1402, -0.7049, 1.69), (3.248e-07, -0.7187, 1.69), (0.1402, -0.7049, 1.69), (0.275, -0.664, 1.69), (0.3993, -0.5976, 1.69), (0.5082, -0.5082, 1.69), (0.5976, -0.3993, 1.69), (0.664, -0.275, 1.69), (0.7049, -0.1402, 1.69), (0.7187, 7.808e-07, 1.69), (0.7049, 0.1402, 1.69), (0.664, 0.275, 1.69), (0.5976, 0.3993, 1.69), (0.5082, 0.5082, 1.69), (0.3993, 0.5976, 1.69), (0.275, 0.664, 1.69), (0.1402, 0.7049, 1.69)], [(129, 128), (130, 129), (131, 130), (132, 131), (133, 132), (134, 133), (135, 134), (136, 135), (137, 136), (138, 137), (139, 138), (140, 139), (141, 140), (142, 141), (143, 142), (144, 143), (145, 144), (146, 145), (147, 146), (148, 147), (149, 148), (150, 149), (151, 150), (152, 151), (153, 152), (154, 153), (155, 154), (156, 155), (157, 156), (158, 157), (159, 158), (128, 159)], [(15, 14, 46, 47), (2, 1, 33, 34), (29, 28, 60, 61), (16, 15, 47, 48), (3, 2, 34, 35), (30, 29, 61, 62), (17, 16, 48, 49), (4, 3, 35, 36), (31, 30, 62, 63), (18, 17, 49, 50), (5, 4, 36, 37), (0, 31, 63, 32), (19, 18, 50, 51), (6, 5, 37, 38), (20, 19, 51, 52), (7, 6, 38, 39), (21, 20, 52, 53), (8, 7, 39, 40), (22, 21, 53, 54), (9, 8, 40, 41), (23, 22, 54, 55), (10, 9, 41, 42), (24, 23, 55, 56), (11, 10, 42, 43), (25, 24, 56, 57), (12, 11, 43, 44), (26, 25, 57, 58), (13, 12, 44, 45), (27, 26, 58, 59), (14, 13, 45, 46), (1, 0, 32, 33), (28, 27, 59, 60), (55, 54, 86, 87), (42, 41, 73, 74), (56, 55, 87, 88), (43, 42, 74, 75), (57, 56, 88, 89), (44, 43, 75, 76), (58, 57, 89, 90), (45, 44, 76, 77), (59, 58, 90, 91), (46, 45, 77, 78), (33, 32, 64, 65), (60, 59, 91, 92), (47, 46, 78, 79), (34, 33, 65, 66), (61, 60, 92, 93), (48, 47, 79, 80), (35, 34, 66, 67), (62, 61, 93, 94), (49, 48, 80, 81), (36, 35, 67, 68), (63, 62, 94, 95), (50, 49, 81, 82), (37, 36, 68, 69), (32, 63, 95, 64), (51, 50, 82, 83), (38, 37, 69, 70), (52, 51, 83, 84), (39, 38, 70, 71), (53, 52, 84, 85), (40, 39, 71, 72), (54, 53, 85, 86), (41, 40, 72, 73), (90, 89, 121, 122), (77, 76, 108, 109), (91, 90, 122, 123), (78, 77, 109, 110), (65, 64, 96, 97), (92, 91, 123, 124), (79, 78, 110, 111), (66, 65, 97, 98), (93, 92, 124, 125), (80, 79, 111, 112), (67, 66, 98, 99), (94, 93, 125, 126), (81, 80, 112, 113), (68, 67, 99, 100), (95, 94, 126, 127), (82, 81, 113, 114), (69, 68, 100, 101), (64, 95, 127, 96), (83, 82, 114, 115), (70, 69, 101, 102), (84, 83, 115, 116), (71, 70, 102, 103), (85, 84, 116, 117), (72, 71, 103, 104), (86, 85, 117, 118), (73, 72, 104, 105), (87, 86, 118, 119), (74, 73, 105, 106), (88, 87, 119, 120), (75, 74, 106, 107), (89, 88, 120, 121), (76, 75, 107, 108)])
me_circle_001.polygons.foreach_set('use_smooth', [True] * 96)
_uv = me_circle_001.uv_layers.new(name='UVMap')
_uv.uv.foreach_set('vector', [0.8041, 0.4332, 0.8081, 0.4598, 0.8081, 0.4598, 0.8041, 0.4332, 0.9393, 0.4598, 0.9433, 0.4332, 0.9433, 0.4332, 0.9393, 0.4598, 0.9327, 0.3266, 0.9239, 0.3051, 0.9239, 0.3051, 0.9327, 0.3266, 0.8027, 0.4055, 0.8041, 0.4332, 0.8041, 0.4332, 0.8027, 0.4055, 0.9327, 0.4844, 0.9393, 0.4598, 0.9393, 0.4598, 0.9327, 0.4844, 0.9393, 0.3512, 0.9327, 0.3266, 0.9327, 0.3266, 0.9393, 0.3512, 0.8041, 0.3778, 0.8027, 0.4055, 0.8027, 0.4055, 0.8041, 0.3778, 0.9239, 0.5059, 0.9327, 0.4844, 0.9327, 0.4844, 0.9239, 0.5059, 0.9433, 0.3778, 0.9393, 0.3512, 0.9393, 0.3512, 0.9433, 0.3778, 0.8081, 0.3512, 0.8041, 0.3778, 0.8041, 0.3778, 0.8081, 0.3512, 0.9131, 0.5235, 0.9239, 0.5059, 0.9239, 0.5059, 0.9131, 0.5235, 0.9447, 0.4055, 0.9433, 0.3778, 0.9433, 0.3778, 0.9447, 0.4055, 0.8147, 0.3266, 0.8081, 0.3512, 0.8081, 0.3512, 0.8147, 0.3266, 0.9008, 0.5367, 0.9131, 0.5235, 0.9131, 0.5235, 0.9008, 0.5367, 0.8235, 0.3051, 0.8147, 0.3266, 0.8147, 0.3266, 0.8235, 0.3051, 0.8875, 0.5447, 0.9008, 0.5367, 0.9008, 0.5367, 0.8875, 0.5447, 0.8343, 0.2875, 0.8235, 0.3051, 0.8235, 0.3051, 0.8343, 0.2875, 0.8737, 0.5475, 0.8875, 0.5447, 0.8875, 0.5447, 0.8737, 0.5475, 0.8465, 0.2744, 0.8343, 0.2875, 0.8343, 0.2875, 0.8465, 0.2744, 0.8598, 0.5447, 0.8737, 0.5475, 0.8737, 0.5475, 0.8598, 0.5447, 0.8598, 0.2663, 0.8465, 0.2744, 0.8465, 0.2744, 0.8598, 0.2663, 0.8465, 0.5367, 0.8598, 0.5447, 0.8598, 0.5447, 0.8465, 0.5367, 0.8737, 0.2636, 0.8598, 0.2663, 0.8598, 0.2663, 0.8737, 0.2636, 0.8343, 0.5235, 0.8465, 0.5367, 0.8465, 0.5367, 0.8343, 0.5235, 0.8875, 0.2663, 0.8737, 0.2636, 0.8737, 0.2636, 0.8875, 0.2663, 0.8235, 0.5059, 0.8343, 0.5235, 0.8343, 0.5235, 0.8235, 0.5059, 0.9008, 0.2744, 0.8875, 0.2663, 0.8875, 0.2663, 0.9008, 0.2744, 0.8147, 0.4844, 0.8235, 0.5059, 0.8235, 0.5059, 0.8147, 0.4844, 0.9131, 0.2875, 0.9008, 0.2744, 0.9008, 0.2744, 0.9131, 0.2875, 0.8081, 0.4598, 0.8147, 0.4844, 0.8147, 0.4844, 0.8081, 0.4598, 0.9433, 0.4332, 0.9447, 0.4055, 0.9447, 0.4055, 0.9433, 0.4332, 0.9239, 0.3051, 0.9131, 0.2875, 0.9131, 0.2875, 0.9239, 0.3051, 0.8598, 0.2663, 0.8465, 0.2744, 0.848, 0.2816, 0.8606, 0.274, 0.8465, 0.5367, 0.8598, 0.5447, 0.8606, 0.537, 0.848, 0.5294, 0.8737, 0.2636, 0.8598, 0.2663, 0.8606, 0.274, 0.8737, 0.2714, 0.8343, 0.5235, 0.8465, 0.5367, 0.848, 0.5294, 0.8364, 0.517, 0.8875, 0.2663, 0.8737, 0.2636, 0.8737, 0.2714, 0.8868, 0.274, 0.8235, 0.5059, 0.8343, 0.5235, 0.8364, 0.517, 0.8263, 0.5003, 0.9008, 0.2744, 0.8875, 0.2663, 0.8868, 0.274, 0.8993, 0.2816, 0.8147, 0.4844, 0.8235, 0.5059, 0.8263, 0.5003, 0.8179, 0.48, 0.9131, 0.2875, 0.9008, 0.2744, 0.8993, 0.2816, 0.9109, 0.294, 0.8081, 0.4598, 0.8147, 0.4844, 0.8179, 0.48, 0.8117, 0.4568, 0.9433, 0.4332, 0.9447, 0.4055, 0.9407, 0.4055, 0.9394, 0.4317, 0.9239, 0.3051, 0.9131, 0.2875, 0.9109, 0.294, 0.9211, 0.3107, 0.8041, 0.4332, 0.8081, 0.4598, 0.8117, 0.4568, 0.8079, 0.4317, 0.9393, 0.4598, 0.9433, 0.4332, 0.9394, 0.4317, 0.9356, 0.4568, 0.9327, 0.3266, 0.9239, 0.3051, 0.9211, 0.3107, 0.9294, 0.331, 0.8027, 0.4055, 0.8041, 0.4332, 0.8079, 0.4317, 0.8066, 0.4055, 0.9327, 0.4844, 0.9393, 0.4598, 0.9356, 0.4568, 0.9294, 0.48, 0.9393, 0.3512, 0.9327, 0.3266, 0.9294, 0.331, 0.9356, 0.3542, 0.8041, 0.3778, 0.8027, 0.4055, 0.8066, 0.4055, 0.8079, 0.3794, 0.9239, 0.5059, 0.9327, 0.4844, 0.9294, 0.48, 0.9211, 0.5003, 0.9433, 0.3778, 0.9393, 0.3512, 0.9356, 0.3542, 0.9394, 0.3794, 0.8081, 0.3512, 0.8041, 0.3778, 0.8079, 0.3794, 0.8117, 0.3542, 0.9131, 0.5235, 0.9239, 0.5059, 0.9211, 0.5003, 0.9109, 0.517, 0.9447, 0.4055, 0.9433, 0.3778, 0.9394, 0.3794, 0.9407, 0.4055, 0.8147, 0.3266, 0.8081, 0.3512, 0.8117, 0.3542, 0.8179, 0.331, 0.9008, 0.5367, 0.9131, 0.5235, 0.9109, 0.517, 0.8993, 0.5294, 0.8235, 0.3051, 0.8147, 0.3266, 0.8179, 0.331, 0.8263, 0.3107, 0.8875, 0.5447, 0.9008, 0.5367, 0.8993, 0.5294, 0.8868, 0.537, 0.8343, 0.2875, 0.8235, 0.3051, 0.8263, 0.3107, 0.8364, 0.294, 0.8737, 0.5475, 0.8875, 0.5447, 0.8868, 0.537, 0.8737, 0.5396, 0.8465, 0.2744, 0.8343, 0.2875, 0.8364, 0.294, 0.848, 0.2816, 0.8598, 0.5447, 0.8737, 0.5475, 0.8737, 0.5396, 0.8606, 0.537, 0.8993, 0.2816, 0.8868, 0.274, 0.8815, 0.3266, 0.8891, 0.3312, 0.8179, 0.48, 0.8263, 0.5003, 0.8452, 0.4624, 0.8402, 0.4502, 0.9109, 0.294, 0.8993, 0.2816, 0.8891, 0.3312, 0.896, 0.3386, 0.8117, 0.4568, 0.8179, 0.48, 0.8402, 0.4502, 0.8365, 0.4363, 0.9394, 0.4317, 0.9407, 0.4055, 0.9139, 0.4055, 0.9131, 0.4212, 0.9211, 0.3107, 0.9109, 0.294, 0.896, 0.3386, 0.9021, 0.3486, 0.8079, 0.4317, 0.8117, 0.4568, 0.8365, 0.4363, 0.8342, 0.4212, 0.9356, 0.4568, 0.9394, 0.4317, 0.9131, 0.4212, 0.9109, 0.4363, 0.9294, 0.331, 0.9211, 0.3107, 0.9021, 0.3486, 0.9071, 0.3608, 0.8066, 0.4055, 0.8079, 0.4317, 0.8342, 0.4212, 0.8334, 0.4055, 0.9294, 0.48, 0.9356, 0.4568, 0.9109, 0.4363, 0.9071, 0.4502, 0.9356, 0.3542, 0.9294, 0.331, 0.9071, 0.3608, 0.9109, 0.3747, 0.8079, 0.3794, 0.8066, 0.4055, 0.8334, 0.4055, 0.8342, 0.3898, 0.9211, 0.5003, 0.9294, 0.48, 0.9071, 0.4502, 0.9021, 0.4624, 0.9394, 0.3794, 0.9356, 0.3542, 0.9109, 0.3747, 0.9131, 0.3898, 0.8117, 0.3542, 0.8079, 0.3794, 0.8342, 0.3898, 0.8365, 0.3747, 0.9109, 0.517, 0.9211, 0.5003, 0.9021, 0.4624, 0.896, 0.4724, 0.9407, 0.4055, 0.9394, 0.3794, 0.9131, 0.3898, 0.9139, 0.4055, 0.8179, 0.331, 0.8117, 0.3542, 0.8365, 0.3747, 0.8402, 0.3608, 0.8993, 0.5294, 0.9109, 0.517, 0.896, 0.4724, 0.8891, 0.4799, 0.8263, 0.3107, 0.8179, 0.331, 0.8402, 0.3608, 0.8452, 0.3486, 0.8868, 0.537, 0.8993, 0.5294, 0.8891, 0.4799, 0.8815, 0.4844, 0.8364, 0.294, 0.8263, 0.3107, 0.8452, 0.3486, 0.8513, 0.3386, 0.8737, 0.5396, 0.8868, 0.537, 0.8815, 0.4844, 0.8737, 0.486, 0.848, 0.2816, 0.8364, 0.294, 0.8513, 0.3386, 0.8583, 0.3312, 0.8606, 0.537, 0.8737, 0.5396, 0.8737, 0.486, 0.8658, 0.4844, 0.8606, 0.274, 0.848, 0.2816, 0.8583, 0.3312, 0.8658, 0.3266, 0.848, 0.5294, 0.8606, 0.537, 0.8658, 0.4844, 0.8583, 0.4799, 0.8737, 0.2714, 0.8606, 0.274, 0.8658, 0.3266, 0.8737, 0.325, 0.8364, 0.517, 0.848, 0.5294, 0.8583, 0.4799, 0.8513, 0.4724, 0.8868, 0.274, 0.8737, 0.2714, 0.8737, 0.325, 0.8815, 0.3266, 0.8263, 0.5003, 0.8364, 0.517, 0.8513, 0.4724, 0.8452, 0.4624])
me_circle_001.materials.append(mat_sa_200)
me_circle_001.use_remesh_fix_poles = True
me_circle_001.use_remesh_preserve_attributes = False
me_circle_001.use_mirror_vertex_groups = False
me_circle_001.update()
me_cube_005 = bpy.data.meshes.new('Cube.005')
me_cube_005.from_pydata([(0.008008, -0.04835, -0.02723), (0.008008, -0.04835, -0.03831), (0.008008, -0.03727, -0.03831), (0.008008, -0.03727, -0.02723)], [], [(2, 3, 0, 1)])
me_cube_005.polygons.foreach_set('use_smooth', [True] * 1)
_uv = me_cube_005.uv_layers.new(name='UVMap')
_uv.uv.foreach_set('vector', [0.2867, 0.626, 0.2867, 0.743, 0.2282, 0.743, 0.2282, 0.626])
me_cube_005.materials.append(mat_sa_200)
me_cube_005.use_remesh_fix_poles = True
me_cube_005.use_remesh_preserve_attributes = False
me_cube_005.use_mirror_vertex_groups = False
me_cube_005.update()
me_plane_001 = bpy.data.meshes.new('Plane.001')
me_plane_001.from_pydata([(-1.0, -1.0, 0.0), (1.0, -1.0, 0.0), (-1.0, 1.0, 0.0), (1.0, 1.0, 0.0)], [], [(0, 1, 3, 2)])
_uv = me_plane_001.uv_layers.new(name='UVMap')
_uv.uv.foreach_set('vector', [0.9563, 0.001613, 0.9563, 0.09938, 0.03633, 0.09938, 0.03633, 0.001613])
me_plane_001.materials.append(mat_digits)
me_plane_001.use_remesh_fix_poles = True
me_plane_001.use_remesh_preserve_attributes = False
me_plane_001.use_mirror_vertex_groups = False
me_plane_001.update()
me_plane_002 = bpy.data.meshes.new('Plane.002')
me_plane_002.from_pydata([(-1.0, -1.0, 0.0), (1.0, -1.0, 0.0), (-1.0, 1.0, 0.0), (1.0, 1.0, 0.0)], [], [(0, 1, 3, 2)])
_uv = me_plane_002.uv_layers.new(name='UVMap')
_uv.uv.foreach_set('vector', [0.9563, 0.001613, 0.9563, 0.09938, 0.03633, 0.09938, 0.03633, 0.001613])
me_plane_002.materials.append(mat_digits)
me_plane_002.use_remesh_fix_poles = True
me_plane_002.use_remesh_preserve_attributes = False
me_plane_002.use_mirror_vertex_groups = False
me_plane_002.update()
me_plane_003 = bpy.data.meshes.new('Plane.003')
me_plane_003.from_pydata([(-1.0, -1.0, 0.0), (1.0, -1.0, 0.0), (-1.0, 1.0, 0.0), (1.0, 1.0, 0.0)], [], [(0, 1, 3, 2)])
_uv = me_plane_003.uv_layers.new(name='UVMap')
_uv.uv.foreach_set('vector', [0.9563, 0.001613, 0.9563, 0.09938, 0.03633, 0.09938, 0.03633, 0.001613])
me_plane_003.materials.append(mat_digits)
me_plane_003.use_remesh_fix_poles = True
me_plane_003.use_remesh_preserve_attributes = False
me_plane_003.use_mirror_vertex_groups = False
me_plane_003.update()
me_plane_004 = bpy.data.meshes.new('Plane.004')
me_plane_004.from_pydata([(-1.0, -1.0, 0.0), (1.0, -1.0, 0.0), (-1.0, 1.0, 0.0), (1.0, 1.0, 0.0)], [], [(0, 1, 3, 2)])
_uv = me_plane_004.uv_layers.new(name='UVMap')
_uv.uv.foreach_set('vector', [0.9563, 0.001613, 0.9563, 0.09938, 0.03633, 0.09938, 0.03633, 0.001613])
me_plane_004.materials.append(mat_digits)
me_plane_004.use_remesh_fix_poles = True
me_plane_004.use_remesh_preserve_attributes = False
me_plane_004.use_mirror_vertex_groups = False
me_plane_004.update()
me_plane_005 = bpy.data.meshes.new('Plane.005')
me_plane_005.from_pydata([(-1.0, -1.0, 0.0), (1.0, -1.0, 0.0), (-1.0, 1.0, 0.0), (1.0, 1.0, 0.0)], [], [(0, 1, 3, 2)])
_uv = me_plane_005.uv_layers.new(name='UVMap')
_uv.uv.foreach_set('vector', [0.9563, 0.001613, 0.9563, 0.09938, 0.03633, 0.09938, 0.03633, 0.001613])
me_plane_005.materials.append(mat_digits)
me_plane_005.use_remesh_fix_poles = True
me_plane_005.use_remesh_preserve_attributes = False
me_plane_005.use_mirror_vertex_groups = False
me_plane_005.update()
me_plane_006 = bpy.data.meshes.new('Plane.006')
me_plane_006.from_pydata([(0.4713, -2.273, -1.992e-07), (1.0, -2.273, 0.0), (0.4713, 1.0, -1.992e-07), (1.0, 1.0, 0.0)], [], [(0, 1, 3, 2)])
_uv = me_plane_006.uv_layers.new(name='UVMap')
_uv.uv.foreach_set('vector', [0.1822, 0.5165, 0.2178, 0.5165, 0.2178, 0.7288, 0.1822, 0.7288])
me_plane_006.materials.append(mat_sa_200)
me_plane_006.use_remesh_fix_poles = True
me_plane_006.use_remesh_preserve_attributes = False
me_plane_006.use_mirror_vertex_groups = False
me_plane_006.update()
me_cube_003 = bpy.data.meshes.new('Cube.003')
me_cube_003.from_pydata([(0.004192, -0.07437, -0.008244), (0.004192, -0.0739, -0.009944), (0.004192, -0.07263, -0.01119), (0.004192, -0.0709, -0.01164), (0.004192, 0.04771, -0.01164), (0.004192, 0.04944, -0.01119), (0.004192, 0.05071, -0.009944), (0.004192, 0.05118, -0.008244), (0.004192, 0.05118, 0.02058), (0.004192, 0.05071, 0.02228), (0.004192, 0.04944, 0.02353), (0.004192, 0.04771, 0.02398), (0.004192, -0.0709, 0.02398), (0.004192, -0.07263, 0.02353), (0.004192, -0.0739, 0.02228), (0.004192, -0.07437, 0.02058)], [], [(9, 10, 11, 12, 13, 14, 15, 0, 1, 2, 3, 4, 5, 6, 7, 8)])
me_cube_003.polygons.foreach_set('use_smooth', [True] * 1)
_uv = me_cube_003.uv_layers.new(name='UVMap')
_uv.uv.foreach_set('vector', [0.7202, 0.7272, 0.7161, 0.7354, 0.7103, 0.7384, 0.3187, 0.7384, 0.313, 0.7354, 0.3088, 0.7272, 0.3073, 0.716, 0.3073, 0.5256, 0.3088, 0.5144, 0.313, 0.5062, 0.3187, 0.5032, 0.7103, 0.5032, 0.7161, 0.5062, 0.7202, 0.5144, 0.7218, 0.5256, 0.7218, 0.716])
me_cube_003.materials.append(mat_sa_200)
me_cube_003.use_remesh_fix_poles = True
me_cube_003.use_remesh_preserve_attributes = False
me_cube_003.use_mirror_vertex_groups = False
me_cube_003.update()

# ---- objects
ob_sa200_base = bpy.data.objects.new('sa200.base', me_cube_001)
ob_sa200_face = bpy.data.objects.new('sa200.face', me_cube_002)
ob_sa200_alt_knob_small = bpy.data.objects.new('sa200.alt.knob.small', me_circle)
ob_sa200_mute_btn = bpy.data.objects.new('sa200.mute.btn', me_cube_004)
ob_sa200_alt_knob_big = bpy.data.objects.new('sa200.alt.knob.big', me_circle_001)
ob_sa200_alert_lamp = bpy.data.objects.new('sa200.alert.lamp', me_cube_005)
ob_sa200_alt_10000 = bpy.data.objects.new('sa200.alt.10000', me_plane_001)
ob_sa200_alt_1000 = bpy.data.objects.new('sa200.alt.1000', me_plane_002)
ob_sa200_alt_100 = bpy.data.objects.new('sa200.alt.100', me_plane_003)
ob_sa200_alt_10 = bpy.data.objects.new('sa200.alt.10', me_plane_004)
ob_sa200_alt_1 = bpy.data.objects.new('sa200.alt.1', me_plane_005)
ob_sa200_mute_flag = bpy.data.objects.new('sa200.mute.flag', me_plane_006)
ob_sa200_display = bpy.data.objects.new('sa200.display', me_cube_003)

# ---- transforms, parenting, visibility, modifiers, constraints
ob_sa200_base.location = (0.0, 0.0, 0.0)
ob_sa200_base.scale = (0.5, 0.5, 0.5)
ob_sa200_base.lineart.crease_threshold = 0.0
_m = ob_sa200_base.modifiers.new('Bevel', 'BEVEL')
_m.width = 0.003
_m.width_pct = 0.003
_m.segments = 3
_m.limit_method = 'NONE'
ob_sa200_face.location = (0.0, 0.0, 0.0)
ob_sa200_face.scale = (0.4181, 0.4181, 0.4181)
ob_sa200_face.lineart.crease_threshold = 0.0
_m = ob_sa200_face.modifiers.new('EdgeSplit', 'EDGE_SPLIT')
ob_sa200_alt_knob_small.location = (0.00366, 0.03246, -0.0055)
ob_sa200_alt_knob_small.rotation_euler = (-0.0, 1.571, 0.0)
ob_sa200_alt_knob_small.scale = (0.006166, 0.006166, 0.006166)
ob_sa200_alt_knob_small.lineart.crease_threshold = 0.0
_m = ob_sa200_alt_knob_small.modifiers.new('EdgeSplit', 'EDGE_SPLIT')
ob_sa200_mute_btn.location = (0.003357, 0.0127, -0.0137)
ob_sa200_mute_btn.scale = (0.005702, 0.005702, 0.005702)
ob_sa200_mute_btn.lineart.crease_threshold = 0.0
_m = ob_sa200_mute_btn.modifiers.new('Bevel', 'BEVEL')
_m.segments = 2
_m.limit_method = 'NONE'
ob_sa200_alt_knob_big.location = (0.00366, 0.03246, -0.0055)
ob_sa200_alt_knob_big.rotation_euler = (-0.0, 1.571, 0.0)
ob_sa200_alt_knob_big.scale = (0.006166, 0.006166, 0.006166)
ob_sa200_alt_knob_big.lineart.crease_threshold = 0.0
_m = ob_sa200_alt_knob_big.modifiers.new('EdgeSplit', 'EDGE_SPLIT')
ob_sa200_alert_lamp.location = (0.0, 0.0, 0.0)
ob_sa200_alert_lamp.scale = (0.4181, 0.4181, 0.4181)
ob_sa200_alert_lamp.lineart.crease_threshold = 0.0
_m = ob_sa200_alert_lamp.modifiers.new('EdgeSplit', 'EDGE_SPLIT')
ob_sa200_alt_10000.location = (0.002128, -0.02016, 0.002393)
ob_sa200_alt_10000.rotation_euler = (-0.0, 1.571, 0.0)
ob_sa200_alt_10000.scale = (-0.006584, -0.003671, -0.003671)
ob_sa200_alt_10000.lineart.crease_threshold = 0.0
ob_sa200_alt_1000.location = (0.002128, -0.01165, 0.002393)
ob_sa200_alt_1000.rotation_euler = (-0.0, 1.571, 0.0)
ob_sa200_alt_1000.scale = (-0.006584, -0.003671, -0.003671)
ob_sa200_alt_1000.lineart.crease_threshold = 0.0
ob_sa200_alt_100.location = (0.002128, -0.002313, 0.003649)
ob_sa200_alt_100.rotation_euler = (-0.0, 1.571, 0.0)
ob_sa200_alt_100.scale = (-0.005179, -0.002888, -0.002888)
ob_sa200_alt_100.lineart.crease_threshold = 0.0
ob_sa200_alt_10.location = (0.002128, 0.00522, 0.003649)
ob_sa200_alt_10.rotation_euler = (-0.0, 1.571, 0.0)
ob_sa200_alt_10.scale = (-0.005179, -0.002888, -0.002888)
ob_sa200_alt_10.lineart.crease_threshold = 0.0
ob_sa200_alt_1.location = (0.002128, 0.01286, 0.003649)
ob_sa200_alt_1.rotation_euler = (-0.0, 1.571, 0.0)
ob_sa200_alt_1.scale = (-0.005179, -0.002888, -0.002888)
ob_sa200_alt_1.lineart.crease_threshold = 0.0
ob_sa200_mute_flag.location = (0.002128, 0.008065, -0.007179)
ob_sa200_mute_flag.rotation_euler = (-0.0, 1.571, 0.0)
ob_sa200_mute_flag.scale = (-0.005179, -0.002888, -0.002888)
ob_sa200_mute_flag.lineart.crease_threshold = 0.0
ob_sa200_display.location = (0.0, 0.0, 0.0)
ob_sa200_display.scale = (0.4181, 0.4181, 0.4181)
ob_sa200_display.lineart.crease_threshold = 0.0
_m = ob_sa200_display.modifiers.new('EdgeSplit', 'EDGE_SPLIT')

# ---- collection membership
col_collection.objects.link(ob_sa200_base)
col_collection.objects.link(ob_sa200_face)
col_collection.objects.link(ob_sa200_alt_knob_small)
col_collection.objects.link(ob_sa200_mute_btn)
col_collection.objects.link(ob_sa200_alt_knob_big)
col_collection.objects.link(ob_sa200_alert_lamp)
col_collection.objects.link(ob_sa200_alt_10000)
col_collection.objects.link(ob_sa200_alt_1000)
col_collection.objects.link(ob_sa200_alt_100)
col_collection.objects.link(ob_sa200_alt_10)
col_collection.objects.link(ob_sa200_alt_1)
col_collection.objects.link(ob_sa200_mute_flag)
col_collection.objects.link(ob_sa200_display)

# ---- scene / render settings (as saved in the file)
scene.frame_start = 1; scene.frame_end = 250; scene.frame_set(1)
scene.render.engine = 'BLENDER_EEVEE_NEXT'
scene.cycles.use_denoising = False
scene.cycles.samples = 128
scene.cycles.sampling_pattern = 'TABULATED_SOBOL'
scene.cycles.use_adaptive_sampling = False
scene.cycles.use_light_tree = False
scene.view_settings.view_transform = 'Filmic'
bpy.context.view_layer.update()

# ---- added for rendering (the .blend has no active camera and no usable light): camera, sun
cam_auto = bpy.data.cameras.new('AutoCamera')
cam_auto.lens = 50.0
cam_auto.sensor_width = 36.0
cam_auto.clip_end = 1000.0
ob_auto_camera = bpy.data.objects.new('AutoCamera', cam_auto)
scene.collection.objects.link(ob_auto_camera)
ob_auto_camera.location = (0.127389, -0.222054, 0.148036)
ob_auto_camera.rotation_euler = (1.09748, -7.21219e-08, 0.694738)
scene.camera = ob_auto_camera
light_auto_sun = bpy.data.lights.new('AutoSun', 'SUN')
light_auto_sun.energy = 3.0
light_auto_sun.angle = 0.0523599
ob_auto_sun = bpy.data.objects.new('AutoSun', light_auto_sun)
scene.collection.objects.link(ob_auto_sun)
ob_auto_sun.rotation_euler = (0.872665, 0.174533, 0.523599)
bpy.context.view_layer.update()
